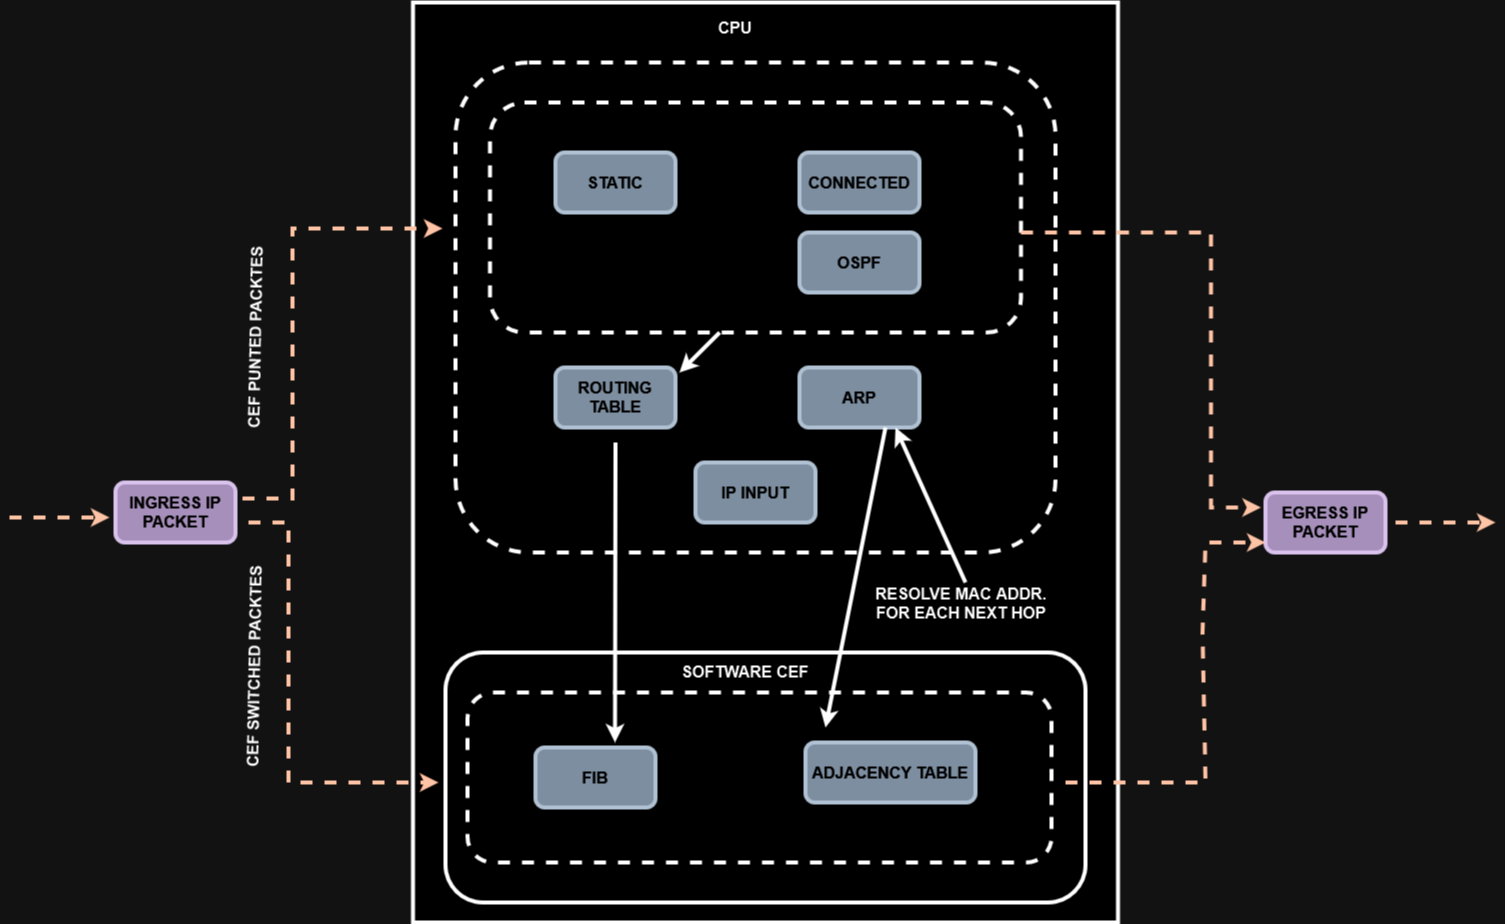

The diagram above was exported from draw.io. Its source (the exported page's mxGraphModel, read from the mxfile embedded in the PNG):
<mxGraphModel dx="2021" dy="716" grid="1" gridSize="10" guides="1" tooltips="1" connect="1" arrows="1" fold="1" page="1" pageScale="1" pageWidth="827" pageHeight="1169" math="0" shadow="0">
  <root>
    <mxCell id="0" />
    <mxCell id="1" parent="0" />
    <mxCell id="zFFhGDX4pX6LVvSIkNTQ-2" value="" style="rounded=0;whiteSpace=wrap;html=1;strokeWidth=4;" vertex="1" parent="1">
      <mxGeometry x="27.5" y="160" width="705" height="920" as="geometry" />
    </mxCell>
    <mxCell id="zFFhGDX4pX6LVvSIkNTQ-3" value="" style="rounded=1;whiteSpace=wrap;html=1;strokeWidth=4;dashed=1;" vertex="1" parent="1">
      <mxGeometry x="70" y="220" width="600" height="490" as="geometry" />
    </mxCell>
    <mxCell id="zFFhGDX4pX6LVvSIkNTQ-4" value="" style="rounded=1;whiteSpace=wrap;html=1;strokeWidth=4;dashed=1;" vertex="1" parent="1">
      <mxGeometry x="104.5" y="260" width="531" height="230" as="geometry" />
    </mxCell>
    <mxCell id="zFFhGDX4pX6LVvSIkNTQ-5" value="CONNECTED" style="rounded=1;whiteSpace=wrap;html=1;strokeWidth=4;fontSize=16;fontStyle=1;fillColor=#647687;strokeColor=#314354;fontColor=#ffffff;" vertex="1" parent="1">
      <mxGeometry x="414" y="310" width="120" height="60" as="geometry" />
    </mxCell>
    <mxCell id="zFFhGDX4pX6LVvSIkNTQ-6" value="STATIC" style="rounded=1;whiteSpace=wrap;html=1;strokeWidth=4;fontSize=16;fontStyle=1;fillColor=#647687;strokeColor=#314354;fontColor=#ffffff;" vertex="1" parent="1">
      <mxGeometry x="170" y="310" width="120" height="60" as="geometry" />
    </mxCell>
    <mxCell id="zFFhGDX4pX6LVvSIkNTQ-7" value="OSPF" style="rounded=1;whiteSpace=wrap;html=1;strokeWidth=4;fontSize=16;fontStyle=1;fillColor=#647687;strokeColor=#314354;fontColor=#ffffff;" vertex="1" parent="1">
      <mxGeometry x="414" y="390" width="120" height="60" as="geometry" />
    </mxCell>
    <mxCell id="zFFhGDX4pX6LVvSIkNTQ-9" value="CPU" style="text;html=1;strokeColor=none;fillColor=none;align=center;verticalAlign=middle;whiteSpace=wrap;rounded=0;fontSize=16;fontStyle=1" vertex="1" parent="1">
      <mxGeometry x="320" y="170" width="60" height="30" as="geometry" />
    </mxCell>
    <mxCell id="zFFhGDX4pX6LVvSIkNTQ-10" value="ROUTING TABLE" style="rounded=1;whiteSpace=wrap;html=1;strokeWidth=4;fontSize=16;fontStyle=1;fillColor=#647687;strokeColor=#314354;fontColor=#ffffff;" vertex="1" parent="1">
      <mxGeometry x="170" y="525" width="120" height="60" as="geometry" />
    </mxCell>
    <mxCell id="zFFhGDX4pX6LVvSIkNTQ-11" value="ARP" style="rounded=1;whiteSpace=wrap;html=1;strokeWidth=4;fontSize=16;fontStyle=1;fillColor=#647687;strokeColor=#314354;fontColor=#ffffff;" vertex="1" parent="1">
      <mxGeometry x="414" y="525" width="120" height="60" as="geometry" />
    </mxCell>
    <mxCell id="zFFhGDX4pX6LVvSIkNTQ-12" value="IP INPUT" style="rounded=1;whiteSpace=wrap;html=1;strokeWidth=4;fontSize=16;fontStyle=1;fillColor=#647687;strokeColor=#314354;fontColor=#ffffff;" vertex="1" parent="1">
      <mxGeometry x="310" y="620" width="120" height="60" as="geometry" />
    </mxCell>
    <mxCell id="zFFhGDX4pX6LVvSIkNTQ-13" value="" style="endArrow=classic;html=1;rounded=0;strokeWidth=4;exitX=0.567;exitY=0.551;exitDx=0;exitDy=0;exitPerimeter=0;" edge="1" parent="1">
      <mxGeometry width="50" height="50" relative="1" as="geometry">
        <mxPoint x="334.20000000000005" y="489.99" as="sourcePoint" />
        <mxPoint x="294" y="530" as="targetPoint" />
      </mxGeometry>
    </mxCell>
    <mxCell id="zFFhGDX4pX6LVvSIkNTQ-14" value="RESOLVE MAC ADDR. FOR EACH NEXT HOP" style="text;html=1;strokeColor=none;fillColor=none;align=center;verticalAlign=middle;whiteSpace=wrap;rounded=0;fontSize=16;fontStyle=1" vertex="1" parent="1">
      <mxGeometry x="486" y="746" width="180" height="30" as="geometry" />
    </mxCell>
    <mxCell id="zFFhGDX4pX6LVvSIkNTQ-16" value="" style="endArrow=classic;html=1;rounded=0;strokeWidth=4;" edge="1" parent="1">
      <mxGeometry width="50" height="50" relative="1" as="geometry">
        <mxPoint x="580" y="740" as="sourcePoint" />
        <mxPoint x="510" y="585" as="targetPoint" />
      </mxGeometry>
    </mxCell>
    <mxCell id="zFFhGDX4pX6LVvSIkNTQ-17" value="" style="rounded=1;whiteSpace=wrap;html=1;strokeWidth=4;" vertex="1" parent="1">
      <mxGeometry x="60" y="810" width="640" height="250" as="geometry" />
    </mxCell>
    <mxCell id="zFFhGDX4pX6LVvSIkNTQ-18" value="" style="rounded=1;whiteSpace=wrap;html=1;strokeWidth=4;dashed=1;" vertex="1" parent="1">
      <mxGeometry x="82" y="850" width="584" height="170" as="geometry" />
    </mxCell>
    <mxCell id="zFFhGDX4pX6LVvSIkNTQ-19" value="SOFTWARE CEF" style="text;html=1;strokeColor=none;fillColor=none;align=center;verticalAlign=middle;whiteSpace=wrap;rounded=0;fontSize=16;fontStyle=1" vertex="1" parent="1">
      <mxGeometry x="270" y="814" width="180" height="30" as="geometry" />
    </mxCell>
    <mxCell id="zFFhGDX4pX6LVvSIkNTQ-20" value="FIB" style="rounded=1;whiteSpace=wrap;html=1;strokeWidth=4;fontSize=16;fontStyle=1;fillColor=#647687;strokeColor=#314354;fontColor=#ffffff;" vertex="1" parent="1">
      <mxGeometry x="150" y="905" width="120" height="60" as="geometry" />
    </mxCell>
    <mxCell id="zFFhGDX4pX6LVvSIkNTQ-21" value="ADJACENCY TABLE" style="rounded=1;whiteSpace=wrap;html=1;strokeWidth=4;fontSize=16;fontStyle=1;fillColor=#647687;strokeColor=#314354;fontColor=#ffffff;" vertex="1" parent="1">
      <mxGeometry x="420" y="900" width="170" height="60" as="geometry" />
    </mxCell>
    <mxCell id="zFFhGDX4pX6LVvSIkNTQ-22" value="" style="endArrow=classic;html=1;rounded=0;strokeWidth=4;" edge="1" parent="1">
      <mxGeometry width="50" height="50" relative="1" as="geometry">
        <mxPoint x="500" y="585" as="sourcePoint" />
        <mxPoint x="440" y="885" as="targetPoint" />
      </mxGeometry>
    </mxCell>
    <mxCell id="zFFhGDX4pX6LVvSIkNTQ-23" value="" style="endArrow=classic;html=1;rounded=0;strokeWidth=4;" edge="1" parent="1">
      <mxGeometry width="50" height="50" relative="1" as="geometry">
        <mxPoint x="230" y="600" as="sourcePoint" />
        <mxPoint x="229.5" y="900" as="targetPoint" />
      </mxGeometry>
    </mxCell>
    <mxCell id="zFFhGDX4pX6LVvSIkNTQ-24" value="EGRESS IP PACKET" style="rounded=1;whiteSpace=wrap;html=1;strokeWidth=4;fontSize=16;fontStyle=1;fillColor=#76608a;strokeColor=#432D57;fontColor=#ffffff;" vertex="1" parent="1">
      <mxGeometry x="880" y="650" width="120" height="60" as="geometry" />
    </mxCell>
    <mxCell id="zFFhGDX4pX6LVvSIkNTQ-25" value="INGRESS IP PACKET" style="rounded=1;whiteSpace=wrap;html=1;strokeWidth=4;fontSize=16;fontStyle=1;fillColor=#76608a;strokeColor=#432D57;fontColor=#ffffff;" vertex="1" parent="1">
      <mxGeometry x="-270" y="640" width="120" height="60" as="geometry" />
    </mxCell>
    <mxCell id="zFFhGDX4pX6LVvSIkNTQ-28" value="" style="endArrow=classic;html=1;rounded=0;strokeWidth=4;dashed=1;fillColor=#a0522d;strokeColor=#6D1F00;" edge="1" parent="1">
      <mxGeometry width="50" height="50" relative="1" as="geometry">
        <mxPoint x="-137" y="680" as="sourcePoint" />
        <mxPoint x="53" y="940" as="targetPoint" />
        <Array as="points">
          <mxPoint x="-97" y="680" />
          <mxPoint x="-97" y="940" />
        </Array>
      </mxGeometry>
    </mxCell>
    <mxCell id="zFFhGDX4pX6LVvSIkNTQ-29" value="" style="endArrow=classic;html=1;rounded=0;strokeWidth=4;dashed=1;fillColor=#a0522d;strokeColor=#6D1F00;" edge="1" parent="1">
      <mxGeometry width="50" height="50" relative="1" as="geometry">
        <mxPoint x="-143" y="656" as="sourcePoint" />
        <mxPoint x="57" y="386" as="targetPoint" />
        <Array as="points">
          <mxPoint x="-93" y="656" />
          <mxPoint x="-93" y="386" />
        </Array>
      </mxGeometry>
    </mxCell>
    <mxCell id="zFFhGDX4pX6LVvSIkNTQ-30" value="CEF PUNTED PACKTES" style="text;html=1;strokeColor=none;fillColor=none;align=center;verticalAlign=middle;whiteSpace=wrap;rounded=0;rotation=-89;strokeWidth=1;fontStyle=1;fontSize=16;" vertex="1" parent="1">
      <mxGeometry x="-230" y="480" width="200" height="30" as="geometry" />
    </mxCell>
    <mxCell id="zFFhGDX4pX6LVvSIkNTQ-31" value="CEF SWITCHED PACKTES" style="text;html=1;strokeColor=none;fillColor=none;align=center;verticalAlign=middle;whiteSpace=wrap;rounded=0;rotation=-89;strokeWidth=1;fontStyle=1;fontSize=16;" vertex="1" parent="1">
      <mxGeometry x="-236.09" y="809" width="210" height="30" as="geometry" />
    </mxCell>
    <mxCell id="zFFhGDX4pX6LVvSIkNTQ-32" value="" style="endArrow=classic;html=1;rounded=0;strokeWidth=4;dashed=1;fillColor=#a0522d;strokeColor=#6D1F00;" edge="1" parent="1">
      <mxGeometry width="50" height="50" relative="1" as="geometry">
        <mxPoint x="680" y="940" as="sourcePoint" />
        <mxPoint x="880" y="700" as="targetPoint" />
        <Array as="points">
          <mxPoint x="820" y="940" />
          <mxPoint x="817" y="790" />
          <mxPoint x="820" y="700" />
        </Array>
      </mxGeometry>
    </mxCell>
    <mxCell id="zFFhGDX4pX6LVvSIkNTQ-33" value="" style="endArrow=classic;html=1;rounded=0;fillColor=#a0522d;strokeColor=#6D1F00;strokeWidth=4;dashed=1;" edge="1" parent="1">
      <mxGeometry width="50" height="50" relative="1" as="geometry">
        <mxPoint x="635.5" y="390" as="sourcePoint" />
        <mxPoint x="875.5" y="665" as="targetPoint" />
        <Array as="points">
          <mxPoint x="825.5" y="390" />
          <mxPoint x="825.5" y="665" />
        </Array>
      </mxGeometry>
    </mxCell>
    <mxCell id="zFFhGDX4pX6LVvSIkNTQ-34" value="" style="endArrow=classic;html=1;rounded=0;strokeWidth=4;fillColor=#a0522d;strokeColor=#6D1F00;dashed=1;" edge="1" parent="1">
      <mxGeometry width="50" height="50" relative="1" as="geometry">
        <mxPoint x="1010" y="680" as="sourcePoint" />
        <mxPoint x="1110" y="680" as="targetPoint" />
      </mxGeometry>
    </mxCell>
    <mxCell id="zFFhGDX4pX6LVvSIkNTQ-35" value="" style="endArrow=classic;html=1;rounded=0;strokeWidth=4;fillColor=#a0522d;strokeColor=#6D1F00;dashed=1;" edge="1" parent="1">
      <mxGeometry width="50" height="50" relative="1" as="geometry">
        <mxPoint x="-376" y="675" as="sourcePoint" />
        <mxPoint x="-276" y="675" as="targetPoint" />
      </mxGeometry>
    </mxCell>
  </root>
</mxGraphModel>